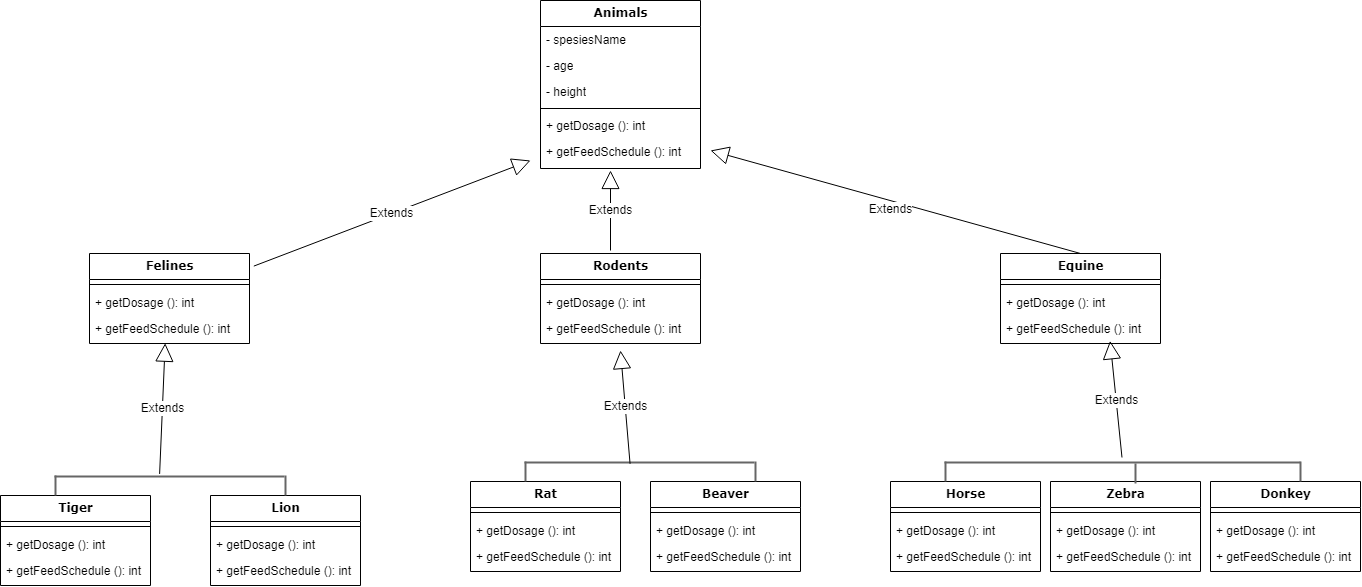

The diagram above was exported from draw.io. Its source (the exported page's mxGraphModel, read from the mxfile embedded in the PNG):
<mxGraphModel dx="2050" dy="1213" grid="1" gridSize="10" guides="1" tooltips="1" connect="1" arrows="1" fold="1" page="1" pageScale="1" pageWidth="1600" pageHeight="900" background="#FFFFFF" math="0" shadow="0">
  <root>
    <mxCell id="0" />
    <mxCell id="1" parent="0" />
    <mxCell id="17acba5748e5396b-20" value="&lt;b&gt;&lt;font style=&quot;font-size: 12px;&quot;&gt;Animals&lt;/font&gt;&lt;/b&gt;" style="swimlane;html=1;fontStyle=0;childLayout=stackLayout;horizontal=1;startSize=26;fillColor=none;horizontalStack=0;resizeParent=1;resizeLast=0;collapsible=1;marginBottom=0;swimlaneFillColor=#ffffff;rounded=0;shadow=0;comic=0;labelBackgroundColor=none;strokeWidth=1;fontFamily=Verdana;fontSize=10;align=center;" parent="1" vertex="1">
      <mxGeometry x="652" y="79" width="160" height="168" as="geometry" />
    </mxCell>
    <mxCell id="17acba5748e5396b-21" value="- spesiesName&lt;br&gt;" style="text;html=1;strokeColor=none;fillColor=none;align=left;verticalAlign=top;spacingLeft=4;spacingRight=4;whiteSpace=wrap;overflow=hidden;rotatable=0;points=[[0,0.5],[1,0.5]];portConstraint=eastwest;" parent="17acba5748e5396b-20" vertex="1">
      <mxGeometry y="26" width="160" height="26" as="geometry" />
    </mxCell>
    <mxCell id="17acba5748e5396b-24" value="- age&lt;br&gt;" style="text;html=1;strokeColor=none;fillColor=none;align=left;verticalAlign=top;spacingLeft=4;spacingRight=4;whiteSpace=wrap;overflow=hidden;rotatable=0;points=[[0,0.5],[1,0.5]];portConstraint=eastwest;" parent="17acba5748e5396b-20" vertex="1">
      <mxGeometry y="52" width="160" height="26" as="geometry" />
    </mxCell>
    <mxCell id="17acba5748e5396b-26" value="- height" style="text;html=1;strokeColor=none;fillColor=none;align=left;verticalAlign=top;spacingLeft=4;spacingRight=4;whiteSpace=wrap;overflow=hidden;rotatable=0;points=[[0,0.5],[1,0.5]];portConstraint=eastwest;" parent="17acba5748e5396b-20" vertex="1">
      <mxGeometry y="78" width="160" height="26" as="geometry" />
    </mxCell>
    <mxCell id="0cpRLrxsyxR5siZNMThO-2" value="" style="line;strokeWidth=1;fillColor=none;align=left;verticalAlign=middle;spacingTop=-1;spacingLeft=3;spacingRight=3;rotatable=0;labelPosition=right;points=[];portConstraint=eastwest;strokeColor=inherit;fontSize=12;" vertex="1" parent="17acba5748e5396b-20">
      <mxGeometry y="104" width="160" height="8" as="geometry" />
    </mxCell>
    <mxCell id="0cpRLrxsyxR5siZNMThO-3" value="+ getDosage (): int  " style="text;strokeColor=none;fillColor=none;align=left;verticalAlign=top;spacingLeft=4;spacingRight=4;overflow=hidden;rotatable=0;points=[[0,0.5],[1,0.5]];portConstraint=eastwest;fontSize=12;" vertex="1" parent="17acba5748e5396b-20">
      <mxGeometry y="112" width="160" height="26" as="geometry" />
    </mxCell>
    <mxCell id="0cpRLrxsyxR5siZNMThO-4" value="+ getFeedSchedule (): int" style="text;strokeColor=none;fillColor=none;align=left;verticalAlign=top;spacingLeft=4;spacingRight=4;overflow=hidden;rotatable=0;points=[[0,0.5],[1,0.5]];portConstraint=eastwest;fontSize=12;" vertex="1" parent="17acba5748e5396b-20">
      <mxGeometry y="138" width="160" height="26" as="geometry" />
    </mxCell>
    <mxCell id="0cpRLrxsyxR5siZNMThO-5" value="&lt;b&gt;&lt;font style=&quot;font-size: 12px;&quot;&gt;Felines&lt;/font&gt;&lt;/b&gt;" style="swimlane;html=1;fontStyle=0;childLayout=stackLayout;horizontal=1;startSize=26;fillColor=none;horizontalStack=0;resizeParent=1;resizeLast=0;collapsible=1;marginBottom=0;swimlaneFillColor=#ffffff;rounded=0;shadow=0;comic=0;labelBackgroundColor=none;strokeWidth=1;fontFamily=Verdana;fontSize=10;align=center;" vertex="1" parent="1">
      <mxGeometry x="201" y="332" width="160" height="90" as="geometry" />
    </mxCell>
    <mxCell id="0cpRLrxsyxR5siZNMThO-9" value="" style="line;strokeWidth=1;fillColor=none;align=left;verticalAlign=middle;spacingTop=-1;spacingLeft=3;spacingRight=3;rotatable=0;labelPosition=right;points=[];portConstraint=eastwest;strokeColor=inherit;fontSize=12;" vertex="1" parent="0cpRLrxsyxR5siZNMThO-5">
      <mxGeometry y="26" width="160" height="10" as="geometry" />
    </mxCell>
    <mxCell id="0cpRLrxsyxR5siZNMThO-10" value="+ getDosage (): int  " style="text;strokeColor=none;fillColor=none;align=left;verticalAlign=top;spacingLeft=4;spacingRight=4;overflow=hidden;rotatable=0;points=[[0,0.5],[1,0.5]];portConstraint=eastwest;fontSize=12;" vertex="1" parent="0cpRLrxsyxR5siZNMThO-5">
      <mxGeometry y="36" width="160" height="26" as="geometry" />
    </mxCell>
    <mxCell id="0cpRLrxsyxR5siZNMThO-11" value="+ getFeedSchedule (): int" style="text;strokeColor=none;fillColor=none;align=left;verticalAlign=top;spacingLeft=4;spacingRight=4;overflow=hidden;rotatable=0;points=[[0,0.5],[1,0.5]];portConstraint=eastwest;fontSize=12;" vertex="1" parent="0cpRLrxsyxR5siZNMThO-5">
      <mxGeometry y="62" width="160" height="26" as="geometry" />
    </mxCell>
    <mxCell id="0cpRLrxsyxR5siZNMThO-12" value="&lt;b&gt;&lt;font style=&quot;font-size: 12px;&quot;&gt;Rodents&lt;/font&gt;&lt;/b&gt;" style="swimlane;html=1;fontStyle=0;childLayout=stackLayout;horizontal=1;startSize=26;fillColor=none;horizontalStack=0;resizeParent=1;resizeLast=0;collapsible=1;marginBottom=0;swimlaneFillColor=#ffffff;rounded=0;shadow=0;comic=0;labelBackgroundColor=none;strokeWidth=1;fontFamily=Verdana;fontSize=10;align=center;" vertex="1" parent="1">
      <mxGeometry x="652" y="332" width="160" height="90" as="geometry" />
    </mxCell>
    <mxCell id="0cpRLrxsyxR5siZNMThO-13" value="" style="line;strokeWidth=1;fillColor=none;align=left;verticalAlign=middle;spacingTop=-1;spacingLeft=3;spacingRight=3;rotatable=0;labelPosition=right;points=[];portConstraint=eastwest;strokeColor=inherit;fontSize=12;" vertex="1" parent="0cpRLrxsyxR5siZNMThO-12">
      <mxGeometry y="26" width="160" height="10" as="geometry" />
    </mxCell>
    <mxCell id="0cpRLrxsyxR5siZNMThO-14" value="+ getDosage (): int  " style="text;strokeColor=none;fillColor=none;align=left;verticalAlign=top;spacingLeft=4;spacingRight=4;overflow=hidden;rotatable=0;points=[[0,0.5],[1,0.5]];portConstraint=eastwest;fontSize=12;" vertex="1" parent="0cpRLrxsyxR5siZNMThO-12">
      <mxGeometry y="36" width="160" height="26" as="geometry" />
    </mxCell>
    <mxCell id="0cpRLrxsyxR5siZNMThO-15" value="+ getFeedSchedule (): int" style="text;strokeColor=none;fillColor=none;align=left;verticalAlign=top;spacingLeft=4;spacingRight=4;overflow=hidden;rotatable=0;points=[[0,0.5],[1,0.5]];portConstraint=eastwest;fontSize=12;" vertex="1" parent="0cpRLrxsyxR5siZNMThO-12">
      <mxGeometry y="62" width="160" height="26" as="geometry" />
    </mxCell>
    <mxCell id="0cpRLrxsyxR5siZNMThO-16" value="&lt;span style=&quot;font-size: 12px;&quot;&gt;&lt;b&gt;Equine&lt;/b&gt;&lt;/span&gt;" style="swimlane;html=1;fontStyle=0;childLayout=stackLayout;horizontal=1;startSize=26;fillColor=none;horizontalStack=0;resizeParent=1;resizeLast=0;collapsible=1;marginBottom=0;swimlaneFillColor=#ffffff;rounded=0;shadow=0;comic=0;labelBackgroundColor=none;strokeWidth=1;fontFamily=Verdana;fontSize=10;align=center;" vertex="1" parent="1">
      <mxGeometry x="1112" y="332" width="160" height="90" as="geometry" />
    </mxCell>
    <mxCell id="0cpRLrxsyxR5siZNMThO-17" value="" style="line;strokeWidth=1;fillColor=none;align=left;verticalAlign=middle;spacingTop=-1;spacingLeft=3;spacingRight=3;rotatable=0;labelPosition=right;points=[];portConstraint=eastwest;strokeColor=inherit;fontSize=12;" vertex="1" parent="0cpRLrxsyxR5siZNMThO-16">
      <mxGeometry y="26" width="160" height="10" as="geometry" />
    </mxCell>
    <mxCell id="0cpRLrxsyxR5siZNMThO-18" value="+ getDosage (): int  " style="text;strokeColor=none;fillColor=none;align=left;verticalAlign=top;spacingLeft=4;spacingRight=4;overflow=hidden;rotatable=0;points=[[0,0.5],[1,0.5]];portConstraint=eastwest;fontSize=12;" vertex="1" parent="0cpRLrxsyxR5siZNMThO-16">
      <mxGeometry y="36" width="160" height="26" as="geometry" />
    </mxCell>
    <mxCell id="0cpRLrxsyxR5siZNMThO-19" value="+ getFeedSchedule (): int" style="text;strokeColor=none;fillColor=none;align=left;verticalAlign=top;spacingLeft=4;spacingRight=4;overflow=hidden;rotatable=0;points=[[0,0.5],[1,0.5]];portConstraint=eastwest;fontSize=12;" vertex="1" parent="0cpRLrxsyxR5siZNMThO-16">
      <mxGeometry y="62" width="160" height="26" as="geometry" />
    </mxCell>
    <mxCell id="0cpRLrxsyxR5siZNMThO-21" value="&lt;b&gt;&lt;font style=&quot;font-size: 12px;&quot;&gt;Tiger&lt;/font&gt;&lt;/b&gt;" style="swimlane;html=1;fontStyle=0;childLayout=stackLayout;horizontal=1;startSize=26;fillColor=none;horizontalStack=0;resizeParent=1;resizeLast=0;collapsible=1;marginBottom=0;swimlaneFillColor=#ffffff;rounded=0;shadow=0;comic=0;labelBackgroundColor=none;strokeWidth=1;fontFamily=Verdana;fontSize=10;align=center;" vertex="1" parent="1">
      <mxGeometry x="112" y="574" width="150" height="90" as="geometry" />
    </mxCell>
    <mxCell id="0cpRLrxsyxR5siZNMThO-22" value="" style="line;strokeWidth=1;fillColor=none;align=left;verticalAlign=middle;spacingTop=-1;spacingLeft=3;spacingRight=3;rotatable=0;labelPosition=right;points=[];portConstraint=eastwest;strokeColor=inherit;fontSize=12;" vertex="1" parent="0cpRLrxsyxR5siZNMThO-21">
      <mxGeometry y="26" width="150" height="10" as="geometry" />
    </mxCell>
    <mxCell id="0cpRLrxsyxR5siZNMThO-23" value="+ getDosage (): int  " style="text;strokeColor=none;fillColor=none;align=left;verticalAlign=top;spacingLeft=4;spacingRight=4;overflow=hidden;rotatable=0;points=[[0,0.5],[1,0.5]];portConstraint=eastwest;fontSize=12;" vertex="1" parent="0cpRLrxsyxR5siZNMThO-21">
      <mxGeometry y="36" width="150" height="26" as="geometry" />
    </mxCell>
    <mxCell id="0cpRLrxsyxR5siZNMThO-24" value="+ getFeedSchedule (): int" style="text;strokeColor=none;fillColor=none;align=left;verticalAlign=top;spacingLeft=4;spacingRight=4;overflow=hidden;rotatable=0;points=[[0,0.5],[1,0.5]];portConstraint=eastwest;fontSize=12;" vertex="1" parent="0cpRLrxsyxR5siZNMThO-21">
      <mxGeometry y="62" width="150" height="26" as="geometry" />
    </mxCell>
    <mxCell id="0cpRLrxsyxR5siZNMThO-25" value="&lt;b&gt;&lt;font style=&quot;font-size: 12px;&quot;&gt;Lion&lt;/font&gt;&lt;/b&gt;" style="swimlane;html=1;fontStyle=0;childLayout=stackLayout;horizontal=1;startSize=26;fillColor=none;horizontalStack=0;resizeParent=1;resizeLast=0;collapsible=1;marginBottom=0;swimlaneFillColor=#ffffff;rounded=0;shadow=0;comic=0;labelBackgroundColor=none;strokeWidth=1;fontFamily=Verdana;fontSize=10;align=center;" vertex="1" parent="1">
      <mxGeometry x="322" y="574" width="150" height="90" as="geometry" />
    </mxCell>
    <mxCell id="0cpRLrxsyxR5siZNMThO-26" value="" style="line;strokeWidth=1;fillColor=none;align=left;verticalAlign=middle;spacingTop=-1;spacingLeft=3;spacingRight=3;rotatable=0;labelPosition=right;points=[];portConstraint=eastwest;strokeColor=inherit;fontSize=12;" vertex="1" parent="0cpRLrxsyxR5siZNMThO-25">
      <mxGeometry y="26" width="150" height="10" as="geometry" />
    </mxCell>
    <mxCell id="0cpRLrxsyxR5siZNMThO-27" value="+ getDosage (): int  " style="text;strokeColor=none;fillColor=none;align=left;verticalAlign=top;spacingLeft=4;spacingRight=4;overflow=hidden;rotatable=0;points=[[0,0.5],[1,0.5]];portConstraint=eastwest;fontSize=12;" vertex="1" parent="0cpRLrxsyxR5siZNMThO-25">
      <mxGeometry y="36" width="150" height="26" as="geometry" />
    </mxCell>
    <mxCell id="0cpRLrxsyxR5siZNMThO-28" value="+ getFeedSchedule (): int" style="text;strokeColor=none;fillColor=none;align=left;verticalAlign=top;spacingLeft=4;spacingRight=4;overflow=hidden;rotatable=0;points=[[0,0.5],[1,0.5]];portConstraint=eastwest;fontSize=12;" vertex="1" parent="0cpRLrxsyxR5siZNMThO-25">
      <mxGeometry y="62" width="150" height="26" as="geometry" />
    </mxCell>
    <mxCell id="0cpRLrxsyxR5siZNMThO-29" value="&lt;b&gt;&lt;font style=&quot;font-size: 12px;&quot;&gt;Rat&lt;/font&gt;&lt;/b&gt;" style="swimlane;html=1;fontStyle=0;childLayout=stackLayout;horizontal=1;startSize=26;fillColor=none;horizontalStack=0;resizeParent=1;resizeLast=0;collapsible=1;marginBottom=0;swimlaneFillColor=#ffffff;rounded=0;shadow=0;comic=0;labelBackgroundColor=none;strokeWidth=1;fontFamily=Verdana;fontSize=10;align=center;" vertex="1" parent="1">
      <mxGeometry x="582" y="560" width="150" height="90" as="geometry" />
    </mxCell>
    <mxCell id="0cpRLrxsyxR5siZNMThO-30" value="" style="line;strokeWidth=1;fillColor=none;align=left;verticalAlign=middle;spacingTop=-1;spacingLeft=3;spacingRight=3;rotatable=0;labelPosition=right;points=[];portConstraint=eastwest;strokeColor=inherit;fontSize=12;" vertex="1" parent="0cpRLrxsyxR5siZNMThO-29">
      <mxGeometry y="26" width="150" height="10" as="geometry" />
    </mxCell>
    <mxCell id="0cpRLrxsyxR5siZNMThO-31" value="+ getDosage (): int  " style="text;strokeColor=none;fillColor=none;align=left;verticalAlign=top;spacingLeft=4;spacingRight=4;overflow=hidden;rotatable=0;points=[[0,0.5],[1,0.5]];portConstraint=eastwest;fontSize=12;" vertex="1" parent="0cpRLrxsyxR5siZNMThO-29">
      <mxGeometry y="36" width="150" height="26" as="geometry" />
    </mxCell>
    <mxCell id="0cpRLrxsyxR5siZNMThO-32" value="+ getFeedSchedule (): int" style="text;strokeColor=none;fillColor=none;align=left;verticalAlign=top;spacingLeft=4;spacingRight=4;overflow=hidden;rotatable=0;points=[[0,0.5],[1,0.5]];portConstraint=eastwest;fontSize=12;" vertex="1" parent="0cpRLrxsyxR5siZNMThO-29">
      <mxGeometry y="62" width="150" height="26" as="geometry" />
    </mxCell>
    <mxCell id="0cpRLrxsyxR5siZNMThO-33" value="&lt;b&gt;&lt;font style=&quot;font-size: 12px;&quot;&gt;Beaver&lt;br&gt;&lt;/font&gt;&lt;/b&gt;" style="swimlane;html=1;fontStyle=0;childLayout=stackLayout;horizontal=1;startSize=26;fillColor=none;horizontalStack=0;resizeParent=1;resizeLast=0;collapsible=1;marginBottom=0;swimlaneFillColor=#ffffff;rounded=0;shadow=0;comic=0;labelBackgroundColor=none;strokeWidth=1;fontFamily=Verdana;fontSize=10;align=center;" vertex="1" parent="1">
      <mxGeometry x="762" y="560" width="150" height="90" as="geometry" />
    </mxCell>
    <mxCell id="0cpRLrxsyxR5siZNMThO-34" value="" style="line;strokeWidth=1;fillColor=none;align=left;verticalAlign=middle;spacingTop=-1;spacingLeft=3;spacingRight=3;rotatable=0;labelPosition=right;points=[];portConstraint=eastwest;strokeColor=inherit;fontSize=12;" vertex="1" parent="0cpRLrxsyxR5siZNMThO-33">
      <mxGeometry y="26" width="150" height="10" as="geometry" />
    </mxCell>
    <mxCell id="0cpRLrxsyxR5siZNMThO-35" value="+ getDosage (): int  " style="text;strokeColor=none;fillColor=none;align=left;verticalAlign=top;spacingLeft=4;spacingRight=4;overflow=hidden;rotatable=0;points=[[0,0.5],[1,0.5]];portConstraint=eastwest;fontSize=12;" vertex="1" parent="0cpRLrxsyxR5siZNMThO-33">
      <mxGeometry y="36" width="150" height="26" as="geometry" />
    </mxCell>
    <mxCell id="0cpRLrxsyxR5siZNMThO-36" value="+ getFeedSchedule (): int" style="text;strokeColor=none;fillColor=none;align=left;verticalAlign=top;spacingLeft=4;spacingRight=4;overflow=hidden;rotatable=0;points=[[0,0.5],[1,0.5]];portConstraint=eastwest;fontSize=12;" vertex="1" parent="0cpRLrxsyxR5siZNMThO-33">
      <mxGeometry y="62" width="150" height="26" as="geometry" />
    </mxCell>
    <mxCell id="0cpRLrxsyxR5siZNMThO-37" value="&lt;b&gt;&lt;font style=&quot;font-size: 12px;&quot;&gt;Horse&lt;/font&gt;&lt;/b&gt;" style="swimlane;html=1;fontStyle=0;childLayout=stackLayout;horizontal=1;startSize=26;fillColor=none;horizontalStack=0;resizeParent=1;resizeLast=0;collapsible=1;marginBottom=0;swimlaneFillColor=#ffffff;rounded=0;shadow=0;comic=0;labelBackgroundColor=none;strokeWidth=1;fontFamily=Verdana;fontSize=10;align=center;" vertex="1" parent="1">
      <mxGeometry x="1002" y="560" width="150" height="90" as="geometry" />
    </mxCell>
    <mxCell id="0cpRLrxsyxR5siZNMThO-38" value="" style="line;strokeWidth=1;fillColor=none;align=left;verticalAlign=middle;spacingTop=-1;spacingLeft=3;spacingRight=3;rotatable=0;labelPosition=right;points=[];portConstraint=eastwest;strokeColor=inherit;fontSize=12;" vertex="1" parent="0cpRLrxsyxR5siZNMThO-37">
      <mxGeometry y="26" width="150" height="10" as="geometry" />
    </mxCell>
    <mxCell id="0cpRLrxsyxR5siZNMThO-39" value="+ getDosage (): int  " style="text;strokeColor=none;fillColor=none;align=left;verticalAlign=top;spacingLeft=4;spacingRight=4;overflow=hidden;rotatable=0;points=[[0,0.5],[1,0.5]];portConstraint=eastwest;fontSize=12;" vertex="1" parent="0cpRLrxsyxR5siZNMThO-37">
      <mxGeometry y="36" width="150" height="26" as="geometry" />
    </mxCell>
    <mxCell id="0cpRLrxsyxR5siZNMThO-40" value="+ getFeedSchedule (): int" style="text;strokeColor=none;fillColor=none;align=left;verticalAlign=top;spacingLeft=4;spacingRight=4;overflow=hidden;rotatable=0;points=[[0,0.5],[1,0.5]];portConstraint=eastwest;fontSize=12;" vertex="1" parent="0cpRLrxsyxR5siZNMThO-37">
      <mxGeometry y="62" width="150" height="26" as="geometry" />
    </mxCell>
    <mxCell id="0cpRLrxsyxR5siZNMThO-41" value="&lt;b&gt;&lt;font style=&quot;font-size: 12px;&quot;&gt;Zebra&lt;/font&gt;&lt;/b&gt;" style="swimlane;html=1;fontStyle=0;childLayout=stackLayout;horizontal=1;startSize=26;fillColor=none;horizontalStack=0;resizeParent=1;resizeLast=0;collapsible=1;marginBottom=0;swimlaneFillColor=#ffffff;rounded=0;shadow=0;comic=0;labelBackgroundColor=none;strokeWidth=1;fontFamily=Verdana;fontSize=10;align=center;" vertex="1" parent="1">
      <mxGeometry x="1162" y="560" width="150" height="90" as="geometry" />
    </mxCell>
    <mxCell id="0cpRLrxsyxR5siZNMThO-42" value="" style="line;strokeWidth=1;fillColor=none;align=left;verticalAlign=middle;spacingTop=-1;spacingLeft=3;spacingRight=3;rotatable=0;labelPosition=right;points=[];portConstraint=eastwest;strokeColor=inherit;fontSize=12;" vertex="1" parent="0cpRLrxsyxR5siZNMThO-41">
      <mxGeometry y="26" width="150" height="10" as="geometry" />
    </mxCell>
    <mxCell id="0cpRLrxsyxR5siZNMThO-43" value="+ getDosage (): int  " style="text;strokeColor=none;fillColor=none;align=left;verticalAlign=top;spacingLeft=4;spacingRight=4;overflow=hidden;rotatable=0;points=[[0,0.5],[1,0.5]];portConstraint=eastwest;fontSize=12;" vertex="1" parent="0cpRLrxsyxR5siZNMThO-41">
      <mxGeometry y="36" width="150" height="26" as="geometry" />
    </mxCell>
    <mxCell id="0cpRLrxsyxR5siZNMThO-44" value="+ getFeedSchedule (): int" style="text;strokeColor=none;fillColor=none;align=left;verticalAlign=top;spacingLeft=4;spacingRight=4;overflow=hidden;rotatable=0;points=[[0,0.5],[1,0.5]];portConstraint=eastwest;fontSize=12;" vertex="1" parent="0cpRLrxsyxR5siZNMThO-41">
      <mxGeometry y="62" width="150" height="26" as="geometry" />
    </mxCell>
    <mxCell id="0cpRLrxsyxR5siZNMThO-45" value="&lt;b&gt;&lt;font style=&quot;font-size: 12px;&quot;&gt;Donkey&lt;/font&gt;&lt;/b&gt;" style="swimlane;html=1;fontStyle=0;childLayout=stackLayout;horizontal=1;startSize=26;fillColor=none;horizontalStack=0;resizeParent=1;resizeLast=0;collapsible=1;marginBottom=0;swimlaneFillColor=#ffffff;rounded=0;shadow=0;comic=0;labelBackgroundColor=none;strokeWidth=1;fontFamily=Verdana;fontSize=10;align=center;" vertex="1" parent="1">
      <mxGeometry x="1322" y="560" width="150" height="90" as="geometry" />
    </mxCell>
    <mxCell id="0cpRLrxsyxR5siZNMThO-46" value="" style="line;strokeWidth=1;fillColor=none;align=left;verticalAlign=middle;spacingTop=-1;spacingLeft=3;spacingRight=3;rotatable=0;labelPosition=right;points=[];portConstraint=eastwest;strokeColor=inherit;fontSize=12;" vertex="1" parent="0cpRLrxsyxR5siZNMThO-45">
      <mxGeometry y="26" width="150" height="10" as="geometry" />
    </mxCell>
    <mxCell id="0cpRLrxsyxR5siZNMThO-47" value="+ getDosage (): int  " style="text;strokeColor=none;fillColor=none;align=left;verticalAlign=top;spacingLeft=4;spacingRight=4;overflow=hidden;rotatable=0;points=[[0,0.5],[1,0.5]];portConstraint=eastwest;fontSize=12;" vertex="1" parent="0cpRLrxsyxR5siZNMThO-45">
      <mxGeometry y="36" width="150" height="26" as="geometry" />
    </mxCell>
    <mxCell id="0cpRLrxsyxR5siZNMThO-48" value="+ getFeedSchedule (): int" style="text;strokeColor=none;fillColor=none;align=left;verticalAlign=top;spacingLeft=4;spacingRight=4;overflow=hidden;rotatable=0;points=[[0,0.5],[1,0.5]];portConstraint=eastwest;fontSize=12;" vertex="1" parent="0cpRLrxsyxR5siZNMThO-45">
      <mxGeometry y="62" width="150" height="26" as="geometry" />
    </mxCell>
    <mxCell id="0cpRLrxsyxR5siZNMThO-49" value="Extends" style="endArrow=block;endSize=16;endFill=0;html=1;rounded=0;fontSize=12;" edge="1" parent="1">
      <mxGeometry width="160" relative="1" as="geometry">
        <mxPoint x="722" y="329" as="sourcePoint" />
        <mxPoint x="722" y="249" as="targetPoint" />
      </mxGeometry>
    </mxCell>
    <mxCell id="0cpRLrxsyxR5siZNMThO-50" value="Extends" style="endArrow=block;endSize=16;endFill=0;html=1;rounded=0;fontSize=12;exitX=0.5;exitY=0;exitDx=0;exitDy=0;" edge="1" parent="1" source="0cpRLrxsyxR5siZNMThO-16">
      <mxGeometry x="0.0154" y="9" width="160" relative="1" as="geometry">
        <mxPoint x="672" y="429" as="sourcePoint" />
        <mxPoint x="822" y="229" as="targetPoint" />
        <mxPoint as="offset" />
      </mxGeometry>
    </mxCell>
    <mxCell id="0cpRLrxsyxR5siZNMThO-51" value="Extends" style="endArrow=block;endSize=16;endFill=0;html=1;rounded=0;fontSize=12;exitX=1.027;exitY=0.14;exitDx=0;exitDy=0;exitPerimeter=0;" edge="1" parent="1" source="0cpRLrxsyxR5siZNMThO-5">
      <mxGeometry width="160" relative="1" as="geometry">
        <mxPoint x="672" y="429" as="sourcePoint" />
        <mxPoint x="642" y="239" as="targetPoint" />
      </mxGeometry>
    </mxCell>
    <mxCell id="0cpRLrxsyxR5siZNMThO-58" value="" style="line;strokeWidth=2;direction=south;html=1;fontSize=12;fillColor=#f5f5f5;fontColor=#333333;strokeColor=#666666;" vertex="1" parent="1">
      <mxGeometry x="162" y="554" width="10" height="20" as="geometry" />
    </mxCell>
    <mxCell id="0cpRLrxsyxR5siZNMThO-59" value="" style="line;strokeWidth=2;direction=south;html=1;fontSize=12;fillColor=#f5f5f5;fontColor=#333333;strokeColor=#666666;" vertex="1" parent="1">
      <mxGeometry x="392" y="554" width="10" height="20" as="geometry" />
    </mxCell>
    <mxCell id="0cpRLrxsyxR5siZNMThO-60" value="" style="line;strokeWidth=2;html=1;fontSize=12;fillColor=#f5f5f5;fontColor=#333333;strokeColor=#666666;" vertex="1" parent="1">
      <mxGeometry x="166" y="550" width="230" height="10" as="geometry" />
    </mxCell>
    <mxCell id="0cpRLrxsyxR5siZNMThO-61" value="Extends" style="endArrow=block;endSize=16;endFill=0;html=1;rounded=0;fontSize=12;exitX=0.457;exitY=0.243;exitDx=0;exitDy=0;exitPerimeter=0;entryX=0.473;entryY=1.066;entryDx=0;entryDy=0;entryPerimeter=0;" edge="1" parent="1" source="0cpRLrxsyxR5siZNMThO-60" target="0cpRLrxsyxR5siZNMThO-11">
      <mxGeometry width="160" relative="1" as="geometry">
        <mxPoint x="432" y="579" as="sourcePoint" />
        <mxPoint x="592" y="579" as="targetPoint" />
      </mxGeometry>
    </mxCell>
    <mxCell id="0cpRLrxsyxR5siZNMThO-65" value="" style="line;strokeWidth=2;direction=south;html=1;fontSize=12;fillColor=#f5f5f5;fontColor=#333333;strokeColor=#666666;" vertex="1" parent="1">
      <mxGeometry x="632" y="540" width="10" height="20" as="geometry" />
    </mxCell>
    <mxCell id="0cpRLrxsyxR5siZNMThO-66" value="" style="line;strokeWidth=2;direction=south;html=1;fontSize=12;fillColor=#f5f5f5;fontColor=#333333;strokeColor=#666666;" vertex="1" parent="1">
      <mxGeometry x="862" y="540" width="10" height="20" as="geometry" />
    </mxCell>
    <mxCell id="0cpRLrxsyxR5siZNMThO-67" value="" style="line;strokeWidth=2;html=1;fontSize=12;fillColor=#f5f5f5;fontColor=#333333;strokeColor=#666666;" vertex="1" parent="1">
      <mxGeometry x="636" y="536" width="230" height="10" as="geometry" />
    </mxCell>
    <mxCell id="0cpRLrxsyxR5siZNMThO-68" value="" style="line;strokeWidth=2;direction=south;html=1;fontSize=12;fillColor=#f5f5f5;fontColor=#333333;strokeColor=#666666;" vertex="1" parent="1">
      <mxGeometry x="1052" y="540" width="10" height="20" as="geometry" />
    </mxCell>
    <mxCell id="0cpRLrxsyxR5siZNMThO-69" value="" style="line;strokeWidth=2;direction=south;html=1;fontSize=12;fillColor=#f5f5f5;fontColor=#333333;strokeColor=#666666;" vertex="1" parent="1">
      <mxGeometry x="1242" y="542" width="10" height="20" as="geometry" />
    </mxCell>
    <mxCell id="0cpRLrxsyxR5siZNMThO-70" value="" style="line;strokeWidth=2;html=1;fontSize=12;fillColor=#f5f5f5;fontColor=#333333;strokeColor=#666666;" vertex="1" parent="1">
      <mxGeometry x="1056" y="536" width="356" height="10" as="geometry" />
    </mxCell>
    <mxCell id="0cpRLrxsyxR5siZNMThO-72" value="" style="line;strokeWidth=2;direction=south;html=1;fontSize=12;fillColor=#f5f5f5;fontColor=#333333;strokeColor=#666666;" vertex="1" parent="1">
      <mxGeometry x="1407" y="540" width="10" height="20" as="geometry" />
    </mxCell>
    <mxCell id="0cpRLrxsyxR5siZNMThO-73" value="Extends" style="endArrow=block;endSize=16;endFill=0;html=1;rounded=0;fontSize=12;exitX=0.459;exitY=0.633;exitDx=0;exitDy=0;exitPerimeter=0;" edge="1" parent="1" source="0cpRLrxsyxR5siZNMThO-67">
      <mxGeometry width="160" relative="1" as="geometry">
        <mxPoint x="642" y="379" as="sourcePoint" />
        <mxPoint x="732" y="429" as="targetPoint" />
      </mxGeometry>
    </mxCell>
    <mxCell id="0cpRLrxsyxR5siZNMThO-74" value="Extends" style="endArrow=block;endSize=16;endFill=0;html=1;rounded=0;fontSize=12;entryX=0.685;entryY=0.974;entryDx=0;entryDy=0;entryPerimeter=0;" edge="1" parent="1" source="0cpRLrxsyxR5siZNMThO-70" target="0cpRLrxsyxR5siZNMThO-19">
      <mxGeometry width="160" relative="1" as="geometry">
        <mxPoint x="642" y="379" as="sourcePoint" />
        <mxPoint x="802" y="379" as="targetPoint" />
      </mxGeometry>
    </mxCell>
  </root>
</mxGraphModel>